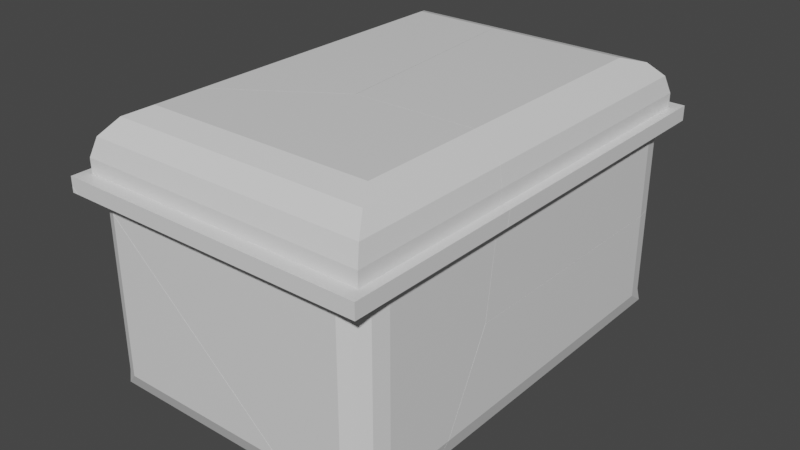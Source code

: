# Source: Grape_box_broken.blend  (saved by Blender 2.82.7; exported with 4.5.12 LTS)
import bpy
from mathutils import Matrix  # noqa: F401  (used for matrix-valued properties, if any)

bpy.ops.wm.read_factory_settings(use_empty=True)
scene = bpy.context.scene
scene.name = 'Scene'

# ---- collections
col_collection = bpy.data.collections.new('Collection'); scene.collection.children.link(col_collection)

# ---- materials (node trees are filled in below, after node groups)
mat_material = bpy.data.materials.new('Material')
mat_material.alpha_threshold = 0.0
mat_material.use_transparent_shadow = False
mat_material.line_color = (0.0, 0.0, 0.0, 1.0)

# ---- material node trees
mat_material.use_nodes = True; mat_material.node_tree.nodes.clear()
_N = mat_material.node_tree.nodes; _L = mat_material.node_tree.links
n0 = _N.new('ShaderNodeOutputMaterial'); n0.name = 'Material Output'; n0.location = (300, 300)
n1 = _N.new('ShaderNodeBsdfPrincipled'); n1.name = 'Principled BSDF'; n1.location = (10, 300)
n1.distribution = 'GGX'
n1.subsurface_method = 'BURLEY'
n1.inputs[2].default_value = 0.4
n1.inputs[3].default_value = 1.45
n1.inputs[27].default_value = (0.0, 0.0, 0.0, 1.0)
n1.inputs[28].default_value = 1.0
_L.new(n1.outputs[0], n0.inputs[0])
n0.is_active_output = True

# ---- world
world_world = bpy.data.worlds.new('World'); scene.world = world_world
world_world.use_nodes = True; world_world.node_tree.nodes.clear()
_N = world_world.node_tree.nodes; _L = world_world.node_tree.links
n0 = _N.new('ShaderNodeOutputWorld'); n0.name = 'World Output'; n0.location = (300, 300)
n1 = _N.new('ShaderNodeBackground'); n1.name = 'Background'; n1.location = (10, 300)
n1.inputs[0].default_value = (0.05088, 0.05088, 0.05088, 1.0)
_L.new(n1.outputs[0], n0.inputs[0])
n0.is_active_output = True
world_world.color = (0.05088, 0.05088, 0.05088)
world_world.use_sun_shadow = False
world_world.sun_shadow_jitter_overblur = 0.0

# ---- meshes
me_cube_cell_005 = bpy.data.meshes.new('Cube_cell.005')
me_cube_cell_005.from_pydata([(0.76, -1.0, 1.14), (-0.76, -1.0, 1.14), (-0.88, -0.9678, 1.32), (-1.064, 0.4431, 1.596), (-1.0, 0.4431, 1.275), (-0.9799, 0.4431, 1.387), (-0.85, -0.76, 1.5), (-1.0, -0.76, 1.275), (-0.9679, -0.8799, 1.452), (-0.925, -0.76, 1.47), (-0.9799, -0.76, 1.388), (-0.2818, -0.2067, -0.03852), (-0.1614, 0.2243, 0.4336), (0.2711, -0.1781, 0.4796), (-1.064, 0.5456, 0.7987), (-1.064, 0.5456, 1.455), (-1.064, 0.4431, 0.6859), (-1.064, 0.4803, 1.596), (-1.0, 0.5456, 0.7978), (-1.0, 0.5456, 1.334), (-1.0, 0.6436, 0.9056), (-1.0, 0.6436, 1.124), (-0.9862, 0.7025, 0.9702), (-0.993, 0.6735, 1.046), (-0.9678, -0.88, -0.7704), (-0.9301, -0.9177, -0.8124), (-0.9159, -0.9319, -0.8281), (-1.0, -0.76, -0.638), (-0.88, -0.9678, -0.8053), (-0.76, -1.0, -0.704), (0.76, -1.0, 0.6949), (0.88, -0.9678, 0.8145), (0.88, -0.9678, 1.025), (0.8058, -0.9877, 1.209), (0.8873, -0.9605, 0.8234), (0.9201, -0.9277, 0.863), (0.9029, -0.9449, 0.9327), (-1.0, 0.4431, 0.6851), (0.7246, -0.9678, 1.32), (0.5555, -0.88, 1.452), (0.3939, -0.76, 1.5), (-0.925, 0.4165, 1.47), (-0.9419, 0.4431, 1.445), (-1.022, 0.4431, 1.596), (-0.85, 0.3364, 1.5), (-1.064, 0.5456, 1.455), (-1.064, 0.4803, 1.596), (-1.064, 0.5456, 0.7987), (-1.064, 0.4431, 0.6859), (-1.0, 0.5456, 0.7978), (-1.0, 0.5456, 1.334), (-1.0, 0.4431, 0.6851), (-1.0, 0.6436, 1.124), (-0.993, 0.6735, 1.046), (-1.0, 0.6436, 0.9056), (-0.9862, 0.7025, 0.9702), (-0.9678, -0.88, -0.7704), (-0.9301, -0.9177, -0.8124), (-0.9159, -0.9319, -0.8281), (-0.88, -0.9678, -0.8053), (-1.0, -0.76, -0.638), (-0.76, -1.0, -0.704), (0.76, -1.0, 0.6949), (0.88, -0.9678, 0.8145), (0.88, -0.9678, 1.025), (0.8058, -0.9877, 1.209), (0.8873, -0.9605, 0.8234), (0.9201, -0.9277, 0.863), (0.9029, -0.9449, 0.9327), (0.7246, -0.9678, 1.32), (0.5555, -0.88, 1.452), (0.3939, -0.76, 1.5), (-0.925, 0.4165, 1.47), (-0.9419, 0.4431, 1.445), (-0.85, 0.3364, 1.5), (-1.022, 0.4431, 1.596)], [], [(1, 0, 65, 69, 2), (2, 69, 70, 8), (0, 62, 63, 64, 65), (8, 70, 71, 6), (3, 46, 45, 47, 48), (7, 4, 51, 60), (68, 67, 13, 12, 55, 23), (6, 9, 8), (9, 10, 8), (10, 7, 8), (4, 7, 10, 5), (5, 10, 9, 72, 73), (11, 13, 67, 66), (11, 58, 57, 12), (11, 12, 13), (12, 57, 56, 27, 37, 16, 14, 49, 54, 55), (66, 31, 30, 29, 59, 58, 11), (61, 62, 0, 1), (24, 25, 26, 28, 2, 8), (71, 74, 6), (52, 53, 22, 20), (73, 75, 3, 48, 51, 4, 5), (63, 34, 35, 36, 64), (75, 46, 3), (45, 50, 18, 47), (50, 52, 20, 18), (74, 72, 9, 6), (60, 24, 8, 7), (28, 61, 1, 2), (40, 39, 38, 33, 32, 68, 23, 21, 19, 15, 17, 43, 42, 41, 44)])
_k = set([(14, 16), (14, 49), (15, 17), (15, 19), (16, 37), (17, 43), (18, 20), (18, 47), (19, 21), (20, 22), (21, 23), (22, 53), (23, 55), (24, 25), (24, 60), (25, 26), (26, 28), (27, 37), (27, 56), (28, 61), (29, 30), (29, 59), (30, 31), (31, 66), (32, 33), (32, 68), (33, 38), (34, 35), (34, 63), (35, 36), (36, 64), (38, 39), (39, 40), (40, 44), (41, 42), (41, 44), (42, 43), (45, 46), (45, 50), (46, 75), (47, 48), (48, 51), (49, 54), (50, 52), (51, 60), (52, 53), (54, 55), (56, 57), (57, 58), (58, 59), (61, 62), (62, 63), (64, 65), (65, 69), (66, 67), (67, 68), (69, 70), (70, 71), (71, 74), (72, 73), (72, 74), (73, 75)])
me_cube_cell_005.attributes.new('sharp_edge', 'BOOLEAN', 'EDGE').data.foreach_set('value', [ (min(e.vertices), max(e.vertices)) in _k for e in me_cube_cell_005.edges])
_uv = me_cube_cell_005.uv_layers.new(name='UVMap')
_uv.uv.foreach_set('vector', [0.3694, 0.1313, 0.3694, 0.337, 0.3601, 0.3432, 0.3451, 0.3322, 0.3451, 0.1151, 0.4349, 0.3927, 0.6289, 0.3927, 0.6084, 0.4033, 0.4243, 0.4033, 0.3694, 0.337, 0.4296, 0.337, 0.4135, 0.3532, 0.3849, 0.3532, 0.3601, 0.3432, 0.4243, 0.4033, 0.6084, 0.4033, 0.5889, 0.4178, 0.4385, 0.4178, 0.3865, 0.5612, 0.3865, 0.5657, 0.3699, 0.5734, 0.292, 0.5734, 0.2786, 0.5612, 0.3485, 0.4186, 0.3485, 0.5612, 0.2785, 0.5612, 0.1217, 0.4186, 0.05738, 0.05738, 0.1399, 0.0, 0.0, 0.0, 1.0, 0.0, 1.0, 0.8662, 0.9436, 0.9436, 0.4385, 0.4178, 0.4295, 0.4178, 0.4243, 0.4033, 0.4295, 0.4178, 0.4228, 0.4178, 0.4243, 0.4033, 0.3618, 0.4186, 0.3485, 0.4186, 0.3694, 0.4044, 0.3485, 0.5612, 0.3485, 0.4186, 0.3618, 0.4186, 0.3618, 0.5612, 0.4228, 0.5633, 0.4228, 0.4178, 0.4295, 0.4178, 0.4295, 0.56, 0.4274, 0.5633, 0.0, 0.0, 1.0, 0.0, 1.0, 0.8601, 0.8942, 0.8942, 0.0, 0.0, 0.8601, 0.0, 1.0, 0.1037, 1.0, 1.0, 0.0, 0.0, 1.0, 0.0, 1.0, 1.0, 0.0, 0.0, 0.8963, 0.0, 0.935, 0.0477, 0.9631, 0.133, 0.8957, 0.7447, 0.9649, 0.793, 0.9591, 0.8451, 0.8899, 0.7968, 0.8844, 0.8466, 0.8662, 0.8662, 1.0, 0.8942, 0.9908, 0.8938, 0.9078, 0.8488, 0.1645, 0.1054, 0.1302, 0.03293, 0.1399, 0.0, 1.0, 0.0, 0.6189, 0.1313, 0.4296, 0.337, 0.3694, 0.337, 0.3694, 0.1313, 0.106, 0.4044, 0.101, 0.3999, 0.09914, 0.3982, 0.1019, 0.394, 0.3538, 0.394, 0.3694, 0.4044, 0.5889, 0.4178, 0.4385, 0.5503, 0.4385, 0.4178, 0.3305, 0.585, 0.3213, 0.5886, 0.3123, 0.592, 0.3047, 0.585, 0.4274, 0.5633, 0.4178, 0.5633, 0.3865, 0.5612, 0.2786, 0.5612, 0.2785, 0.5612, 0.3485, 0.5612, 0.4228, 0.5633, 0.3883, 0.624, 0.3873, 0.6248, 0.3829, 0.6285, 0.375, 0.6265, 0.3645, 0.624, 0.4178, 0.5633, 0.4127, 0.5678, 0.4127, 0.5633, 0.7007, 0.4083, 0.7093, 0.4247, 0.7093, 0.4973, 0.7007, 0.4972, 0.3555, 0.5734, 0.3305, 0.585, 0.3047, 0.585, 0.2919, 0.5734, 0.4385, 0.5503, 0.4295, 0.56, 0.4295, 0.4178, 0.4385, 0.4178, 0.1217, 0.4186, 0.106, 0.4044, 0.3694, 0.4044, 0.3485, 0.4186, 0.6326, 0.1151, 0.6189, 0.1313, 0.3694, 0.1313, 0.3451, 0.1151, 0.9279, 0.769, 0.8069, 0.7137, 0.5845, 0.5395, 0.4212, 0.3871, 0.1758, 0.1309, 0.05738, 0.0, 0.9436, 0.0, 0.9354, 0.05411, 0.9353, 0.4095, 0.9715, 0.6503, 0.9714, 0.8871, 0.9474, 0.8631, 0.9022, 0.5625, 0.8926, 0.5956, 0.85, 0.6038])
me_cube_cell_005.materials.append(mat_material)
me_cube_cell_005.use_remesh_fix_poles = True
me_cube_cell_005.use_remesh_preserve_attributes = False
me_cube_cell_005.use_mirror_vertex_groups = False
me_cube_cell_005.update()
me_cube_cell_006 = bpy.data.meshes.new('Cube_cell.006')
me_cube_cell_006.from_pydata([(0.7881, 0.9161, -1.182), (1.0, 0.6436, -1.5), (0.894, 0.8675, -1.341), (0.9716, 0.7645, -1.457), (1.0, 0.5456, -1.5), (1.064, 0.4431, -1.596), (1.064, 0.5456, -1.596), (1.0, 0.4431, -1.275), (0.85, 0.4431, -1.5), (0.9799, 0.4431, -1.388), (0.925, 0.4431, -1.47), (-0.2806, -0.2054, -0.03869), (0.2725, -0.177, 0.4781), (-0.16, 0.2251, 0.4329), (-0.2764, 0.5456, -1.596), (1.064, 0.5456, 0.3742), (1.0, 0.5456, 0.3751), (1.0, 0.4431, 0.3883), (-0.2955, 0.4431, -1.596), (1.064, 0.4431, 0.3873), (-0.2681, 0.5456, -1.5), (-0.2871, 0.4431, -1.5), (1.0, 0.6436, 0.3625), (0.85, -0.1582, -1.5), (-0.41, -0.2183, -1.5), (-0.2237, 0.7645, -1.457), (-0.2499, 0.6436, -1.5), (0.925, -0.1545, -1.47), (0.9799, -0.1515, -1.387), (0.894, 0.8675, 0.3352), (-0.1965, 0.8603, -1.349), (-0.1945, 0.8675, -1.341), (0.9716, 0.7645, 0.3474), (1.0, -0.1501, -1.275), (-0.1715, 0.9161, -1.182), (0.7881, 0.9161, 0.3304), (1.0, -0.1427, 0.4635), (1.0, -0.1048, 0.4587), (-0.03881, 0.9161, 0.3421), (-0.2764, 0.5456, -1.596), (-0.2681, 0.5456, -1.5), (1.064, 0.5456, 0.3742), (1.0, 0.5456, 0.3751), (-0.2955, 0.4431, -1.596), (-0.2871, 0.4431, -1.5), (1.064, 0.4431, 0.3873), (1.0, 0.4431, 0.3883), (1.0, 0.6436, 0.3625), (0.9716, 0.7645, 0.3474), (-0.41, -0.2183, -1.5), (0.85, -0.1582, -1.5), (-0.2237, 0.7645, -1.457), (-0.2499, 0.6436, -1.5), (0.925, -0.1545, -1.47), (0.9799, -0.1515, -1.387), (-0.1965, 0.8603, -1.349), (-0.1945, 0.8675, -1.341), (0.894, 0.8675, 0.3352), (1.0, -0.1501, -1.275), (0.7881, 0.9161, 0.3304), (-0.1715, 0.9161, -1.182), (1.0, -0.1427, 0.4635), (1.0, -0.1048, 0.4587), (-0.03881, 0.9161, 0.3421)], [], [(4, 1, 47, 16), (0, 60, 63, 59), (0, 59, 57, 2), (2, 57, 48, 3), (3, 48, 47, 1), (29, 35, 38, 13, 62, 17, 45, 41, 42, 22, 32), (5, 6, 15, 19), (10, 8, 44, 43, 5, 19, 46, 7, 9), (39, 40, 4, 16, 15, 6), (7, 58, 54, 9), (9, 54, 53, 10), (10, 53, 50, 8), (13, 11, 12), (13, 12, 61, 62), (43, 39, 6, 5), (11, 13, 55, 51, 52, 20, 14, 18, 21, 49), (33, 61, 12, 11, 49, 23, 27, 28), (26, 25, 3, 1), (38, 34, 56, 55, 13), (46, 37, 36, 58, 7), (31, 60, 0, 2), (50, 24, 44, 8), (25, 30, 31, 2, 3), (40, 26, 1, 4)])
_k = set([(14, 18), (14, 20), (15, 16), (15, 19), (16, 47), (17, 45), (17, 62), (18, 21), (19, 46), (20, 52), (21, 49), (22, 32), (22, 42), (23, 27), (23, 49), (24, 44), (24, 50), (25, 26), (25, 30), (26, 40), (27, 28), (28, 33), (29, 32), (29, 35), (30, 31), (31, 60), (33, 61), (34, 38), (34, 56), (35, 38), (36, 37), (36, 58), (37, 46), (39, 40), (39, 43), (41, 42), (41, 45), (43, 44), (47, 48), (48, 57), (50, 53), (51, 52), (51, 55), (53, 54), (54, 58), (55, 56), (57, 59), (59, 63), (60, 63), (61, 62)])
me_cube_cell_006.attributes.new('sharp_edge', 'BOOLEAN', 'EDGE').data.foreach_set('value', [ (min(e.vertices), max(e.vertices)) in _k for e in me_cube_cell_006.edges])
_uv = me_cube_cell_006.uv_layers.new(name='UVMap')
_uv.uv.foreach_set('vector', [0.6493, 0.7946, 0.6493, 0.8057, 0.4393, 0.8057, 0.4379, 0.7946, 0.9512, 0.7652, 0.8214, 0.7652, 0.8394, 0.559, 0.9512, 0.5605, 0.9512, 0.7652, 0.9512, 0.5605, 0.9656, 0.5599, 0.9656, 0.7867, 0.9656, 0.7867, 0.9656, 0.5599, 0.9761, 0.5583, 0.9761, 0.8025, 0.6445, 0.8193, 0.441, 0.8193, 0.4393, 0.8057, 0.6493, 0.8057, 0.1768, 0.1328, 0.2769, 0.06708, 1.0, 0.0671, 1.0, 0.0, 1.0, 0.9103, 0.5032, 0.4138, 0.4867, 0.4475, 0.3937, 0.3546, 0.4102, 0.3209, 0.3214, 0.2322, 0.2191, 0.1076, 0.6601, 0.7831, 0.6601, 0.7946, 0.438, 0.7946, 0.4365, 0.7831, 0.04117, 0.7824, 0.05021, 0.7824, 0.1873, 0.7824, 0.1883, 0.7824, 0.6601, 0.7831, 0.4365, 0.7831, 0.4364, 0.7831, 0.6239, 0.7831, 0.03455, 0.7824, 0.8072, 0.8212, 0.8083, 0.8082, 0.9799, 0.8082, 0.9799, 0.5545, 0.9886, 0.5546, 0.9886, 0.8212, 0.6239, 0.7831, 0.6239, 0.7162, 0.6366, 0.716, 0.6366, 0.7831, 0.03455, 0.7824, 0.03455, 0.7107, 0.04117, 0.7104, 0.04117, 0.7824, 0.04117, 0.7824, 0.04117, 0.7104, 0.05021, 0.7099, 0.05021, 0.7824, 0.0, 0.0, 1.0, 0.0, 1.0, 1.0, 0.0, 0.0, 1.0, 0.0, 1.0, 0.8642, 0.9103, 0.9103, 0.1883, 0.7824, 0.186, 0.7948, 0.02443, 0.7948, 0.02443, 0.7824, 0.0, 0.0, 0.0, 0.0, 0.8574, 0.0, 0.9094, 0.1133, 0.9299, 0.2281, 0.9299, 0.3108, 0.976, 0.3396, 0.976, 0.4261, 0.9299, 0.3972, 0.9092, 0.9092, 0.25, 0.07415, 0.1358, 0.0, 0.0, 0.0, 1.0, 0.0, 1.0, 0.9092, 0.2408, 0.1717, 0.2063, 0.1229, 0.2097, 0.08721, 0.1828, 0.8066, 0.1796, 0.8211, 0.03555, 0.8211, 0.03213, 0.8066, 0.0671, 0.0671, 0.8366, 0.06728, 0.9858, 0.133, 1.0, 0.1426, 1.0, 1.0, 0.4364, 0.7831, 0.4285, 0.7213, 0.4279, 0.717, 0.6239, 0.7162, 0.6239, 0.7831, 0.8183, 0.7867, 0.8214, 0.7652, 0.9512, 0.7652, 0.9656, 0.7867, 0.05021, 0.7099, 0.2021, 0.7027, 0.1873, 0.7824, 0.05021, 0.7824, 0.8143, 0.8025, 0.818, 0.7878, 0.8183, 0.7867, 0.9656, 0.7867, 0.9761, 0.8025, 0.185, 0.7948, 0.1828, 0.8066, 0.03213, 0.8066, 0.03213, 0.7948])
me_cube_cell_006.materials.append(mat_material)
me_cube_cell_006.use_remesh_fix_poles = True
me_cube_cell_006.use_remesh_preserve_attributes = False
me_cube_cell_006.use_mirror_vertex_groups = False
me_cube_cell_006.update()
me_cube_cell_001 = bpy.data.meshes.new('Cube_cell.001')
me_cube_cell_001.from_pydata([(0.7881, 0.9161, 1.182), (1.0, 0.6436, 1.5), (0.894, 0.8675, 1.341), (0.9716, 0.7645, 1.457), (-0.7881, 0.9161, 1.182), (-1.0, 0.6436, 1.5), (-0.894, 0.8675, 1.341), (-0.9716, 0.7645, 1.457), (0.88, -0.9678, 1.32), (0.9678, -0.88, 1.452), (1.0, 0.5456, 1.5), (-1.0, 0.5456, 1.5), (1.064, 0.5456, 1.596), (1.064, 0.4431, 1.596), (-1.064, 0.5456, 1.596), (-0.85, 0.4431, 1.5), (-0.925, 0.4431, 1.47), (0.85, 0.4431, 1.5), (1.0, 0.4431, 1.275), (0.925, 0.4431, 1.47), (0.9799, 0.4431, 1.387), (1.0, -0.76, 1.275), (0.85, -0.76, 1.5), (0.9799, -0.76, 1.388), (0.925, -0.76, 1.47), (0.2735, -0.1772, 0.4798), (-0.1607, 0.226, 0.4347), (1.064, 0.5456, 0.376), (1.0, 0.5456, 0.3768), (1.0, 0.4431, 0.3901), (-1.064, 0.5456, 1.462), (-1.064, 0.4835, 1.596), (1.064, 0.4431, 0.3892), (1.0, 0.6436, 0.3642), (-1.0, 0.5456, 1.34), (-1.0, 0.6436, 1.128), (-0.9858, 0.7042, 0.9705), (-0.9716, 0.7645, 0.9602), (0.894, 0.8675, 0.3368), (0.9716, 0.7645, 0.349), (0.959, -0.8889, 0.8443), (0.9678, -0.88, 0.8398), (0.7881, 0.9161, 0.3321), (-0.894, 0.8675, 0.9075), (-0.7881, 0.9161, 0.837), (-0.938, 0.8091, 0.9374), (0.88, -0.9678, 1.032), (0.8075, -0.9873, 1.211), (0.9216, -0.9263, 0.8632), (0.9173, -0.9306, 0.8804), (1.0, -0.76, 0.779), (1.0, -0.1427, 0.4657), (-0.01746, 0.9161, 0.3434), (-0.03952, 0.9161, 0.3438), (-0.3195, 0.9161, 0.5282), (0.7282, -0.9678, 1.32), (0.5591, -0.88, 1.452), (0.3975, -0.76, 1.5), (-0.925, 0.4194, 1.47), (-0.94, 0.4431, 1.447), (-1.018, 0.4431, 1.596), (-0.85, 0.3393, 1.5), (1.0, 0.5456, 0.3768), (1.064, 0.5456, 0.376), (-1.064, 0.5456, 1.462), (-1.064, 0.4835, 1.596), (-1.0, 0.5456, 1.34), (1.064, 0.4431, 0.3892), (1.0, 0.4431, 0.3901), (1.0, 0.6436, 0.3642), (0.9716, 0.7645, 0.349), (-1.0, 0.6436, 1.128), (-0.9858, 0.7042, 0.9705), (-0.9716, 0.7645, 0.9602), (0.894, 0.8675, 0.3368), (0.9216, -0.9263, 0.8632), (0.959, -0.8889, 0.8443), (0.9678, -0.88, 0.8398), (0.7881, 0.9161, 0.3321), (-0.7881, 0.9161, 0.837), (-0.894, 0.8675, 0.9075), (-0.938, 0.8091, 0.9374), (0.88, -0.9678, 1.032), (0.8075, -0.9873, 1.211), (0.9173, -0.9306, 0.8804), (1.0, -0.1427, 0.4657), (1.0, -0.76, 0.779), (-0.03952, 0.9161, 0.3438), (-0.01746, 0.9161, 0.3434), (-0.3195, 0.9161, 0.5282), (0.7282, -0.9678, 1.32), (0.5591, -0.88, 1.452), (0.3975, -0.76, 1.5), (-0.925, 0.4194, 1.47), (-0.94, 0.4431, 1.447), (-0.85, 0.3393, 1.5), (-1.018, 0.4431, 1.596)], [], [(11, 5, 71, 66), (10, 1, 5, 11), (0, 4, 6, 2), (2, 6, 7, 3), (3, 7, 5, 1), (4, 79, 80, 6), (6, 80, 81, 73, 7), (7, 73, 36, 71, 5), (8, 82, 84, 48, 76, 77, 9), (9, 77, 50, 21), (13, 12, 14, 31, 96), (10, 11, 66, 30, 14, 12, 63, 62), (20, 18, 68, 67, 13, 96, 94, 16, 15, 17, 19), (16, 93, 95, 15), (22, 17, 15, 95, 92), (21, 23, 9), (23, 24, 9), (24, 22, 9), (17, 22, 24, 19), (19, 24, 23, 20), (20, 23, 21, 18), (26, 87, 88, 25), (26, 25, 75, 49), (25, 85, 86, 41, 40), (26, 72, 37, 45, 89, 87), (39, 74, 2, 3), (83, 82, 8), (35, 72, 26, 49, 46, 47, 90, 91, 57, 61, 58, 59, 60, 65, 64, 34), (45, 43, 44, 89), (74, 78, 0, 2), (40, 75, 25), (92, 56, 9, 22), (88, 42, 38, 70, 69, 28, 27, 32, 29, 85, 25), (94, 93, 16), (78, 52, 53, 54, 79, 4, 0), (50, 51, 68, 18, 21), (55, 83, 8), (33, 39, 3, 1), (30, 31, 14), (56, 55, 8, 9), (62, 33, 1, 10), (67, 63, 12, 13)])
_k = set([(27, 28), (27, 32), (28, 69), (29, 32), (29, 85), (30, 31), (30, 66), (31, 96), (33, 39), (33, 62), (34, 35), (34, 64), (35, 72), (36, 71), (36, 73), (37, 45), (37, 72), (38, 42), (38, 70), (39, 74), (40, 41), (40, 75), (41, 86), (42, 88), (43, 44), (43, 45), (44, 89), (46, 47), (46, 49), (47, 90), (48, 76), (48, 84), (49, 75), (50, 51), (50, 77), (51, 68), (52, 53), (52, 78), (53, 54), (54, 79), (55, 56), (55, 83), (56, 92), (57, 61), (57, 91), (58, 59), (58, 61), (59, 60), (60, 65), (62, 63), (63, 67), (64, 65), (66, 71), (67, 68), (69, 70), (73, 81), (74, 78), (76, 77), (79, 80), (80, 81), (82, 83), (82, 84), (85, 86), (87, 88), (87, 89), (90, 91), (92, 95), (93, 94), (93, 95), (94, 96)])
me_cube_cell_001.attributes.new('sharp_edge', 'BOOLEAN', 'EDGE').data.foreach_set('value', [ (min(e.vertices), max(e.vertices)) in _k for e in me_cube_cell_001.edges])
_uv = me_cube_cell_001.uv_layers.new(name='UVMap')
_uv.uv.foreach_set('vector', [0.3751, 0.5734, 0.3751, 0.585, 0.3311, 0.585, 0.3562, 0.5734, 0.6622, 0.5756, 0.6622, 0.5875, 0.4204, 0.5875, 0.4204, 0.5756, 0.9512, 0.4453, 0.738, 0.4453, 0.7236, 0.4238, 0.9656, 0.4238, 0.9656, 0.4238, 0.7236, 0.4238, 0.7131, 0.408, 0.9761, 0.408, 0.6588, 0.6021, 0.4238, 0.6021, 0.4204, 0.5875, 0.6622, 0.5875, 0.738, 0.4453, 0.738, 0.492, 0.7236, 0.4825, 0.7236, 0.4238, 0.7236, 0.4238, 0.7236, 0.4825, 0.7177, 0.4784, 0.7131, 0.4753, 0.7131, 0.408, 0.3701, 0.5994, 0.3112, 0.5994, 0.3124, 0.5922, 0.3311, 0.585, 0.3751, 0.585, 0.3313, 0.624, 0.3639, 0.624, 0.3809, 0.6282, 0.3828, 0.6286, 0.385, 0.6329, 0.3855, 0.6339, 0.3165, 0.6339, 0.3165, 0.6339, 0.3855, 0.6339, 0.3923, 0.6474, 0.3364, 0.6474, 0.6699, 0.5633, 0.6699, 0.5756, 0.4127, 0.5756, 0.4127, 0.5681, 0.4182, 0.5633, 0.9799, 0.4023, 0.7093, 0.4023, 0.7093, 0.4239, 0.7007, 0.4075, 0.7007, 0.3893, 0.9886, 0.3893, 0.9886, 0.5544, 0.9799, 0.5543, 0.3237, 0.7831, 0.3364, 0.7831, 0.4362, 0.7831, 0.4363, 0.7831, 0.6699, 0.5633, 0.4182, 0.5633, 0.4276, 0.5633, 0.4295, 0.5633, 0.4385, 0.5633, 0.6441, 0.5633, 0.3144, 0.7831, 0.4295, 0.5633, 0.4295, 0.5604, 0.4385, 0.5507, 0.4385, 0.5633, 0.6441, 0.4178, 0.6441, 0.5633, 0.4385, 0.5633, 0.4385, 0.5507, 0.5894, 0.4178, 0.3364, 0.6474, 0.3237, 0.6474, 0.3165, 0.6339, 0.3237, 0.6474, 0.3144, 0.6474, 0.3165, 0.6339, 0.6531, 0.4178, 0.6441, 0.4178, 0.6583, 0.4033, 0.6441, 0.5633, 0.6441, 0.4178, 0.6531, 0.4178, 0.6531, 0.5633, 0.3144, 0.7831, 0.3144, 0.6474, 0.3237, 0.6474, 0.3237, 0.7831, 0.3237, 0.7831, 0.3237, 0.6474, 0.3364, 0.6474, 0.3364, 0.7831, 0.0, 0.0, 0.9325, 0.0, 1.0, 0.04369, 1.0, 1.0, 0.0, 0.0, 1.0, 0.0, 1.0, 0.8585, 0.9066, 0.9066, 0.0, 0.0, 0.8643, 0.0, 0.864, 0.6762, 0.8257, 0.8059, 0.8152, 0.8152, 0.0, 0.0, 0.8653, 0.0, 0.946, 0.08402, 1.0, 0.1626, 1.0, 0.7335, 0.9325, 0.9325, 0.9761, 0.558, 0.9656, 0.5597, 0.9656, 0.4238, 0.9761, 0.408, 0.3598, 0.3434, 0.3841, 0.3532, 0.3451, 0.3532, 0.9389, 0.06472, 0.1347, 0.0, 1.0, 0.0, 1.0, 0.9066, 0.9552, 0.1382, 0.9658, 0.3897, 0.9552, 0.5389, 0.9071, 0.7135, 0.8415, 0.7688, 0.396, 0.1497, 0.4044, 0.1072, 0.434, 0.09868, 0.1386, 0.0544, 0.1126, 0.02843, 0.3395, 0.02844, 0.5814, 0.06469, 0.1626, 0.1626, 0.4743, 0.2031, 0.734, 0.3008, 0.7335, 0.7335, 0.9656, 0.5597, 0.9512, 0.5603, 0.9512, 0.4453, 0.9656, 0.4238, 1.0, 0.8152, 0.1415, 0.0, 1.0, 0.0, 0.5894, 0.4178, 0.6089, 0.4033, 0.6583, 0.4033, 0.6441, 0.4178, 0.04369, 0.04369, 0.7471, 0.0435, 0.8709, 0.08602, 0.1763, 0.1696, 0.2872, 0.1358, 0.376, 0.1358, 0.3787, 0.05973, 0.4717, 0.05973, 0.4689, 0.1358, 1.0, 0.1357, 1.0, 1.0, 0.4276, 0.5633, 0.4295, 0.5604, 0.4295, 0.5633, 0.9512, 0.5603, 0.8423, 0.5588, 0.8393, 0.5587, 0.8014, 0.5338, 0.738, 0.492, 0.738, 0.4453, 0.9512, 0.4453, 0.3923, 0.6474, 0.4277, 0.717, 0.4362, 0.7831, 0.3364, 0.7831, 0.3364, 0.6474, 0.3451, 0.3327, 0.3598, 0.3434, 0.3451, 0.3532, 0.4391, 0.8057, 0.4408, 0.8193, 0.3158, 0.8193, 0.311, 0.8057, 0.3706, 0.5734, 0.3865, 0.566, 0.3865, 0.5734, 0.6089, 0.4033, 0.6293, 0.3927, 0.6477, 0.3927, 0.6583, 0.4033, 0.4377, 0.7946, 0.4391, 0.8057, 0.311, 0.8057, 0.311, 0.7946, 0.4363, 0.7831, 0.4378, 0.7946, 0.3002, 0.7946, 0.3002, 0.7831])
me_cube_cell_001.materials.append(mat_material)
me_cube_cell_001.use_remesh_fix_poles = True
me_cube_cell_001.use_remesh_preserve_attributes = False
me_cube_cell_001.use_mirror_vertex_groups = False
me_cube_cell_001.update()
me_cube_cell_002 = bpy.data.meshes.new('Cube_cell.002')
me_cube_cell_002.from_pydata([(-0.7881, 0.9161, -1.182), (-1.0, 0.6436, -1.5), (-0.894, 0.8675, -1.341), (-0.9716, 0.7645, -1.457), (-1.0, 0.5456, -1.5), (-1.064, 0.4431, -1.596), (-1.064, 0.5456, -1.596), (-0.85, 0.4431, -1.5), (-1.0, 0.4431, -1.275), (-0.925, 0.4431, -1.47), (-0.9799, 0.4431, -1.388), (-1.0, -0.76, -1.275), (-0.85, -0.76, -1.5), (-0.9679, -0.88, -1.452), (-0.9799, -0.76, -1.387), (-0.925, -0.76, -1.47), (-0.2827, -0.2063, -0.04089), (-0.1614, 0.2264, 0.4324), (-0.278, 0.5456, -1.596), (-0.2971, 0.4431, -1.596), (-1.064, 0.5456, 0.795), (-1.064, 0.4431, 0.6824), (-0.2697, 0.5456, -1.5), (-0.2888, 0.4431, -1.5), (-0.8371, -0.76, -1.5), (-0.4121, -0.2186, -1.5), (-1.0, 0.5456, 0.7943), (-0.9999, 0.6438, 0.9022), (-0.2252, 0.7645, -1.457), (-0.2514, 0.6436, -1.5), (-0.9273, -0.88, -1.452), (-0.9857, 0.7045, 0.9686), (-0.9716, 0.7645, 0.9584), (-0.1959, 0.8675, -1.341), (-0.9678, -0.88, -0.7729), (-0.9166, -0.9312, -0.8307), (-0.9435, -0.9044, -1.415), (-0.9571, -0.8907, -0.7848), (-1.0, -0.76, -0.6406), (-0.1732, 0.9161, -1.182), (-0.894, 0.8675, 0.9054), (-0.7881, 0.9161, 0.8347), (-0.9379, 0.8093, 0.9355), (-1.0, 0.4431, 0.6816), (-0.04117, 0.9161, 0.3428), (-0.3207, 0.9161, 0.5271), (-0.2971, 0.4431, -1.596), (-0.2888, 0.4431, -1.5), (-1.064, 0.5456, 0.795), (-1.064, 0.4431, 0.6824), (-0.278, 0.5456, -1.596), (-1.0, 0.5456, 0.7943), (-0.2697, 0.5456, -1.5), (-1.0, 0.4431, 0.6816), (-0.8371, -0.76, -1.5), (-0.4121, -0.2186, -1.5), (-0.9857, 0.7045, 0.9686), (-0.9999, 0.6438, 0.9022), (-0.2252, 0.7645, -1.457), (-0.2514, 0.6436, -1.5), (-0.9273, -0.88, -1.452), (-0.9716, 0.7645, 0.9584), (-0.1959, 0.8675, -1.341), (-0.9435, -0.9044, -1.415), (-0.9166, -0.9312, -0.8307), (-0.9571, -0.8907, -0.7848), (-0.9678, -0.88, -0.7729), (-1.0, -0.76, -0.6406), (-0.7881, 0.9161, 0.8347), (-0.894, 0.8675, 0.9054), (-0.9379, 0.8093, 0.9355), (-0.1732, 0.9161, -1.182), (-0.04117, 0.9161, 0.3428), (-0.3207, 0.9161, 0.5271)], [], [(0, 71, 62, 2), (2, 62, 58, 3), (3, 58, 59, 1), (13, 66, 67, 11), (4, 1, 59, 22), (5, 6, 50, 46), (9, 10, 8, 53, 49, 5, 46, 47, 7), (11, 14, 13), (14, 15, 13), (15, 12, 13), (11, 8, 10, 14), (14, 10, 9, 15), (15, 9, 7, 12), (12, 7, 47, 55, 54), (28, 33, 39, 72, 17, 16, 25, 23, 19, 18, 52, 29), (16, 17, 56, 27), (27, 26, 20, 21, 43, 38, 34, 65, 16), (32, 70, 69, 2, 3), (69, 68, 0, 2), (42, 61, 56, 17, 72, 45), (65, 64, 16), (48, 51, 4, 22, 50, 6), (63, 35, 37, 66, 13), (68, 73, 44, 71, 0), (57, 31, 32, 3, 1), (45, 41, 40, 42), (51, 57, 1, 4), (67, 53, 8, 11), (49, 48, 6, 5), (54, 60, 13, 12), (60, 63, 13), (64, 36, 30, 24, 25, 16)])
_k = set([(18, 19), (18, 52), (19, 23), (20, 21), (20, 26), (21, 43), (22, 50), (22, 59), (23, 25), (24, 25), (24, 30), (26, 27), (27, 56), (28, 29), (28, 33), (29, 52), (30, 36), (31, 32), (31, 57), (32, 70), (33, 39), (34, 38), (34, 65), (35, 37), (35, 63), (36, 64), (37, 66), (38, 43), (39, 72), (40, 41), (40, 42), (41, 45), (42, 61), (44, 71), (44, 73), (45, 72), (46, 47), (46, 50), (47, 55), (48, 49), (48, 51), (49, 53), (51, 57), (53, 67), (54, 55), (54, 60), (56, 61), (58, 59), (58, 62), (60, 63), (62, 71), (64, 65), (66, 67), (68, 69), (68, 73), (69, 70)])
me_cube_cell_002.attributes.new('sharp_edge', 'BOOLEAN', 'EDGE').data.foreach_set('value', [ (min(e.vertices), max(e.vertices)) in _k for e in me_cube_cell_002.edges])
_uv = me_cube_cell_002.uv_layers.new(name='UVMap')
_uv.uv.foreach_set('vector', [0.738, 0.7652, 0.8212, 0.7652, 0.8181, 0.7867, 0.7236, 0.7867, 0.7236, 0.7867, 0.8181, 0.7867, 0.8141, 0.8025, 0.7131, 0.8025, 0.2698, 0.8211, 0.1798, 0.8211, 0.183, 0.8066, 0.2732, 0.8066, 0.02521, 0.4044, 0.1057, 0.4044, 0.1214, 0.4186, 0.04617, 0.4186, 0.2732, 0.7948, 0.2732, 0.8066, 0.183, 0.8066, 0.1852, 0.7948, 0.2809, 0.7824, 0.2809, 0.7948, 0.1862, 0.7948, 0.1885, 0.7824, 0.02307, 0.5612, 0.03283, 0.5612, 0.04617, 0.5612, 0.2781, 0.5612, 0.2782, 0.5612, 0.2809, 0.7824, 0.1885, 0.7824, 0.1875, 0.7824, 0.2551, 0.7824, 0.04617, 0.4186, 0.03283, 0.4186, 0.02521, 0.4044, 0.03283, 0.4186, 0.02307, 0.4186, 0.02521, 0.4044, 0.2641, 0.6374, 0.2551, 0.6374, 0.2693, 0.6229, 0.04617, 0.4186, 0.04617, 0.5612, 0.03283, 0.5612, 0.03283, 0.4186, 0.03283, 0.4186, 0.03283, 0.5612, 0.02307, 0.5612, 0.02307, 0.4186, 0.2641, 0.6374, 0.2641, 0.7824, 0.2551, 0.7824, 0.2551, 0.6374, 0.2551, 0.6374, 0.2551, 0.7824, 0.1875, 0.7824, 0.2023, 0.7027, 0.2536, 0.6374, 0.8825, 0.8288, 0.8669, 0.01426, 0.9327, 0.1634, 0.9326, 0.9326, 1.0, 1.0, 0.0, 0.0, 0.909, 0.0, 0.9091, 0.558, 0.9688, 0.5587, 0.9688, 0.6452, 0.9091, 0.6445, 0.9091, 0.7271, 0.0, 0.0, 1.0, 0.0, 1.0, 0.8654, 0.8629, 0.8629, 0.9998, 0.8628, 0.9463, 0.8093, 0.9049, 0.8447, 0.8488, 0.7887, 0.8902, 0.7532, 0.2324, 0.0953, 0.1877, 0.01183, 0.1888, 0.0, 1.0, 0.0, 0.7131, 0.4756, 0.7177, 0.4787, 0.7236, 0.4827, 0.7236, 0.7867, 0.7131, 0.8025, 0.7236, 0.4827, 0.738, 0.4923, 0.738, 0.7652, 0.7236, 0.7867, 0.1627, 0.1627, 0.138, 0.08375, 0.1346, 0.0, 1.0, 0.0, 1.0, 0.9326, 0.7335, 0.7335, 1.0, 0.8112, 0.1407, 0.0, 1.0, 0.0, 0.7007, 0.4977, 0.7093, 0.4978, 0.7093, 0.8082, 0.8081, 0.8082, 0.807, 0.8212, 0.7007, 0.8212, 0.02955, 0.4015, 0.09884, 0.3983, 0.1043, 0.4031, 0.1057, 0.4044, 0.02521, 0.4044, 0.738, 0.4923, 0.8012, 0.5339, 0.839, 0.5589, 0.8212, 0.7652, 0.738, 0.7652, 0.3043, 0.585, 0.3121, 0.5922, 0.3109, 0.5994, 0.02454, 0.5994, 0.01949, 0.585, 1.0, 0.7335, 0.5676, 0.3015, 0.7296, 0.2034, 1.0, 0.1627, 0.2915, 0.5734, 0.3042, 0.585, 0.01949, 0.585, 0.01949, 0.5734, 0.1214, 0.4186, 0.2781, 0.5612, 0.04617, 0.5612, 0.04617, 0.4186, 0.2782, 0.5612, 0.2916, 0.5734, 0.008126, 0.5734, 0.008126, 0.5612, 0.2536, 0.6374, 0.2644, 0.6229, 0.2693, 0.6229, 0.2551, 0.6374, 0.2644, 0.6229, 0.2664, 0.62, 0.2693, 0.6229, 0.1407, 0.1407, 0.173, 0.1439, 0.2028, 0.1211, 0.3478, 0.091, 1.0, 0.09095, 1.0, 1.0])
me_cube_cell_002.materials.append(mat_material)
me_cube_cell_002.use_remesh_fix_poles = True
me_cube_cell_002.use_remesh_preserve_attributes = False
me_cube_cell_002.use_mirror_vertex_groups = False
me_cube_cell_002.update()
me_cube_cell_003 = bpy.data.meshes.new('Cube_cell.003')
me_cube_cell_003.from_pydata([(0.76, -1.0, -1.14), (0.9678, -0.88, -1.452), (0.88, -0.9679, -1.32), (-0.76, -1.0, -1.14), (-0.88, -0.9679, -1.32), (0.85, -0.76, -1.5), (1.0, -0.76, -1.275), (0.925, -0.76, -1.47), (0.9799, -0.76, -1.387), (-0.2813, -0.2072, -0.04087), (0.2734, -0.1783, 0.478), (0.85, -0.1602, -1.5), (-0.8348, -0.76, -1.5), (-0.4109, -0.2199, -1.5), (-0.925, -0.88, -1.452), (0.925, -0.1565, -1.47), (0.9799, -0.1535, -1.387), (0.9678, -0.88, 0.8381), (0.959, -0.8888, 0.8426), (-0.9152, -0.9326, -0.8301), (-0.9421, -0.9058, -1.413), (1.0, -0.152, -1.275), (-0.88, -0.9678, -0.8076), (-0.76, -1.0, -0.7063), (0.76, -1.0, 0.6932), (0.88, -0.9678, 0.8128), (0.9205, -0.9274, 0.8616), (1.0, -0.76, 0.7771), (1.0, -0.1442, 0.4635), (-0.8348, -0.76, -1.5), (-0.4109, -0.2199, -1.5), (0.85, -0.1602, -1.5), (-0.925, -0.88, -1.452), (0.925, -0.1565, -1.47), (0.9799, -0.1535, -1.387), (0.9678, -0.88, 0.8381), (0.959, -0.8888, 0.8426), (0.9205, -0.9274, 0.8616), (-0.9421, -0.9058, -1.413), (-0.9152, -0.9326, -0.8301), (1.0, -0.152, -1.275), (-0.88, -0.9678, -0.8076), (-0.76, -1.0, -0.7063), (0.76, -1.0, 0.6932), (0.88, -0.9678, 0.8128), (1.0, -0.1442, 0.4635), (1.0, -0.76, 0.7771)], [], [(3, 0, 43, 42), (3, 42, 41, 4), (4, 41, 39, 38), (0, 3, 4, 2), (2, 4, 38, 32, 1), (6, 40, 45, 46), (1, 32, 29, 5), (5, 7, 1), (7, 8, 1), (8, 6, 1), (19, 22, 23, 24, 44, 37, 10, 9), (10, 37, 36), (34, 33, 31, 30, 9, 10, 28, 21), (10, 36, 35, 27, 28), (16, 40, 6, 8), (25, 43, 0, 2), (17, 18, 26, 25, 2, 1), (29, 13, 11, 5), (11, 15, 7, 5), (15, 16, 8, 7), (46, 17, 1, 6), (19, 9, 30, 12, 14, 20)])
_k = set([(11, 13), (11, 15), (12, 14), (12, 30), (13, 29), (14, 20), (15, 16), (16, 40), (17, 18), (17, 46), (18, 26), (19, 20), (19, 22), (21, 28), (21, 34), (22, 23), (23, 24), (24, 44), (25, 26), (25, 43), (27, 28), (27, 35), (29, 32), (30, 31), (31, 33), (32, 38), (33, 34), (35, 36), (36, 37), (37, 44), (38, 39), (39, 41), (40, 45), (41, 42), (42, 43), (45, 46)])
me_cube_cell_003.attributes.new('sharp_edge', 'BOOLEAN', 'EDGE').data.foreach_set('value', [ (min(e.vertices), max(e.vertices)) in _k for e in me_cube_cell_003.edges])
_uv = me_cube_cell_003.uv_layers.new(name='UVMap')
_uv.uv.foreach_set('vector', [0.6779, 0.1313, 0.6779, 0.337, 0.4299, 0.337, 0.6192, 0.1313, 0.6779, 0.1313, 0.6192, 0.1313, 0.633, 0.1151, 0.7023, 0.1151, 0.04083, 0.394, 0.1016, 0.394, 0.09891, 0.3982, 0.02979, 0.4013, 0.6779, 0.337, 0.6779, 0.1313, 0.7023, 0.1151, 0.7023, 0.3532, 0.04659, 0.6123, 0.2587, 0.6123, 0.2662, 0.6198, 0.2641, 0.6229, 0.03601, 0.6229, 0.6239, 0.6474, 0.6239, 0.716, 0.4279, 0.7168, 0.3925, 0.6474, 0.03601, 0.6229, 0.2641, 0.6229, 0.2533, 0.6374, 0.05021, 0.6374, 0.05021, 0.6374, 0.04117, 0.6374, 0.036, 0.6229, 0.04117, 0.6374, 0.03455, 0.6374, 0.036, 0.6229, 0.6366, 0.6474, 0.6239, 0.6474, 0.6439, 0.6339, 1.0, 0.8605, 0.9921, 0.8977, 0.9102, 0.8526, 0.1669, 0.1092, 0.1315, 0.03691, 0.141, 0.0, 0.0, 0.0, 1.0, 0.0, 0.0, 0.0, 0.859, 0.0, 0.8155, 0.8155, 0.9793, 0.8576, 0.9224, 0.8394, 0.8659, 0.7971, 1.0, 0.09072, 1.0, 1.0, 0.0, 0.0, 0.8641, 0.0, 0.8643, 0.825, 0.0, 0.0, 0.8155, 0.0, 0.826, 0.01978, 0.8642, 0.1881, 0.8641, 0.8641, 0.6366, 0.7158, 0.6239, 0.716, 0.6239, 0.6474, 0.6366, 0.6474, 0.4137, 0.3532, 0.4299, 0.337, 0.6779, 0.337, 0.7023, 0.3532, 0.3857, 0.6339, 0.3852, 0.6329, 0.383, 0.6285, 0.3885, 0.624, 0.629, 0.624, 0.6439, 0.6339, 0.2533, 0.6374, 0.2022, 0.7025, 0.05021, 0.7097, 0.05021, 0.6374, 0.05021, 0.7097, 0.04117, 0.7101, 0.04117, 0.6374, 0.05021, 0.6374, 0.04117, 0.7101, 0.03455, 0.7105, 0.03455, 0.6374, 0.04117, 0.6374, 0.3925, 0.6474, 0.3857, 0.6339, 0.6439, 0.6339, 0.6239, 0.6474, 0.1395, 0.0, 0.0, 0.0, 0.9093, 0.0, 0.909, 0.6516, 0.8789, 0.7969, 0.8548, 0.8284])
me_cube_cell_003.materials.append(mat_material)
me_cube_cell_003.use_remesh_fix_poles = True
me_cube_cell_003.use_remesh_preserve_attributes = False
me_cube_cell_003.use_mirror_vertex_groups = False
me_cube_cell_003.update()

# ---- objects
ob_cube_cell = bpy.data.objects.new('Cube_cell', me_cube_cell_005)
ob_cube_cell_001 = bpy.data.objects.new('Cube_cell.001', me_cube_cell_006)
ob_cube_cell_002 = bpy.data.objects.new('Cube_cell.002', me_cube_cell_001)
ob_cube_cell_003 = bpy.data.objects.new('Cube_cell.003', me_cube_cell_002)
ob_cube_cell_004 = bpy.data.objects.new('Cube_cell.004', me_cube_cell_003)

# ---- transforms, parenting, visibility, modifiers, constraints
ob_cube_cell.location = (0.0, 0.0, 0.0)
ob_cube_cell.rotation_euler = (1.571, -0.0, 0.0)
ob_cube_cell.lineart.crease_threshold = 0.0
ob_cube_cell_001.location = (0.0, 0.0, 0.0)
ob_cube_cell_001.rotation_euler = (1.571, -0.0, 0.0)
ob_cube_cell_001.lineart.crease_threshold = 0.0
ob_cube_cell_002.location = (0.0, 0.0, 0.0)
ob_cube_cell_002.rotation_euler = (1.571, -0.0, 0.0)
ob_cube_cell_002.lineart.crease_threshold = 0.0
ob_cube_cell_003.location = (0.0, 0.0, 0.0)
ob_cube_cell_003.rotation_euler = (1.571, -0.0, 0.0)
ob_cube_cell_003.lineart.crease_threshold = 0.0
ob_cube_cell_004.location = (0.0, 0.0, 0.0)
ob_cube_cell_004.rotation_euler = (1.571, -0.0, 0.0)
ob_cube_cell_004.lineart.crease_threshold = 0.0

# ---- collection membership
col_collection.objects.link(ob_cube_cell)
col_collection.objects.link(ob_cube_cell_001)
col_collection.objects.link(ob_cube_cell_002)
col_collection.objects.link(ob_cube_cell_003)
col_collection.objects.link(ob_cube_cell_004)

# ---- scene / render settings (as saved in the file)
scene.frame_start = 1; scene.frame_end = 250; scene.frame_set(1)
scene.render.engine = 'BLENDER_EEVEE_NEXT'
scene.cycles.use_denoising = False
scene.cycles.samples = 128
scene.cycles.sampling_pattern = 'TABULATED_SOBOL'
scene.cycles.use_adaptive_sampling = False
scene.cycles.use_light_tree = False
scene.view_settings.view_transform = 'Filmic'
bpy.context.view_layer.update()

# ---- added for rendering (the .blend has no active camera and no usable light): camera, sun
cam_auto = bpy.data.cameras.new('AutoCamera')
cam_auto.lens = 50.0
cam_auto.sensor_width = 36.0
cam_auto.clip_end = 1000.0
ob_auto_camera = bpy.data.objects.new('AutoCamera', cam_auto)
scene.collection.objects.link(ob_auto_camera)
ob_auto_camera.location = (3.96731, -4.76078, 3.1319)
ob_auto_camera.rotation_euler = (1.09748, -7.21219e-08, 0.694738)
scene.camera = ob_auto_camera
light_auto_sun = bpy.data.lights.new('AutoSun', 'SUN')
light_auto_sun.energy = 3.0
light_auto_sun.angle = 0.0523599
ob_auto_sun = bpy.data.objects.new('AutoSun', light_auto_sun)
scene.collection.objects.link(ob_auto_sun)
ob_auto_sun.rotation_euler = (0.872665, 0.174533, 0.523599)
bpy.context.view_layer.update()
